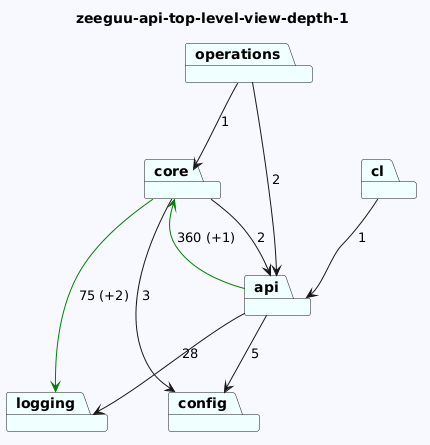

The diagram above was rendered by PlantUML. Its source (embedded in the PNG):
@startuml
skinparam backgroundColor GhostWhite
title zeeguu-api-top-level-view-depth-1
package "logging" #Azure
package "core" #Azure
package "operations" #Azure
package "config" #Azure
package "api" #Azure
package "cl" #Azure

"core"-->"logging" #Green : 75 (+2)
"core"-->"config"  : 3
"core"-->"api"  : 2
"operations"-->"api"  : 2
"operations"-->"core"  : 1

"api"-->"logging"  : 28
"api"-->"config"  : 5
"api"-->"core" #Green : 360 (+1)
"cl"-->"api"  : 1
@enduml